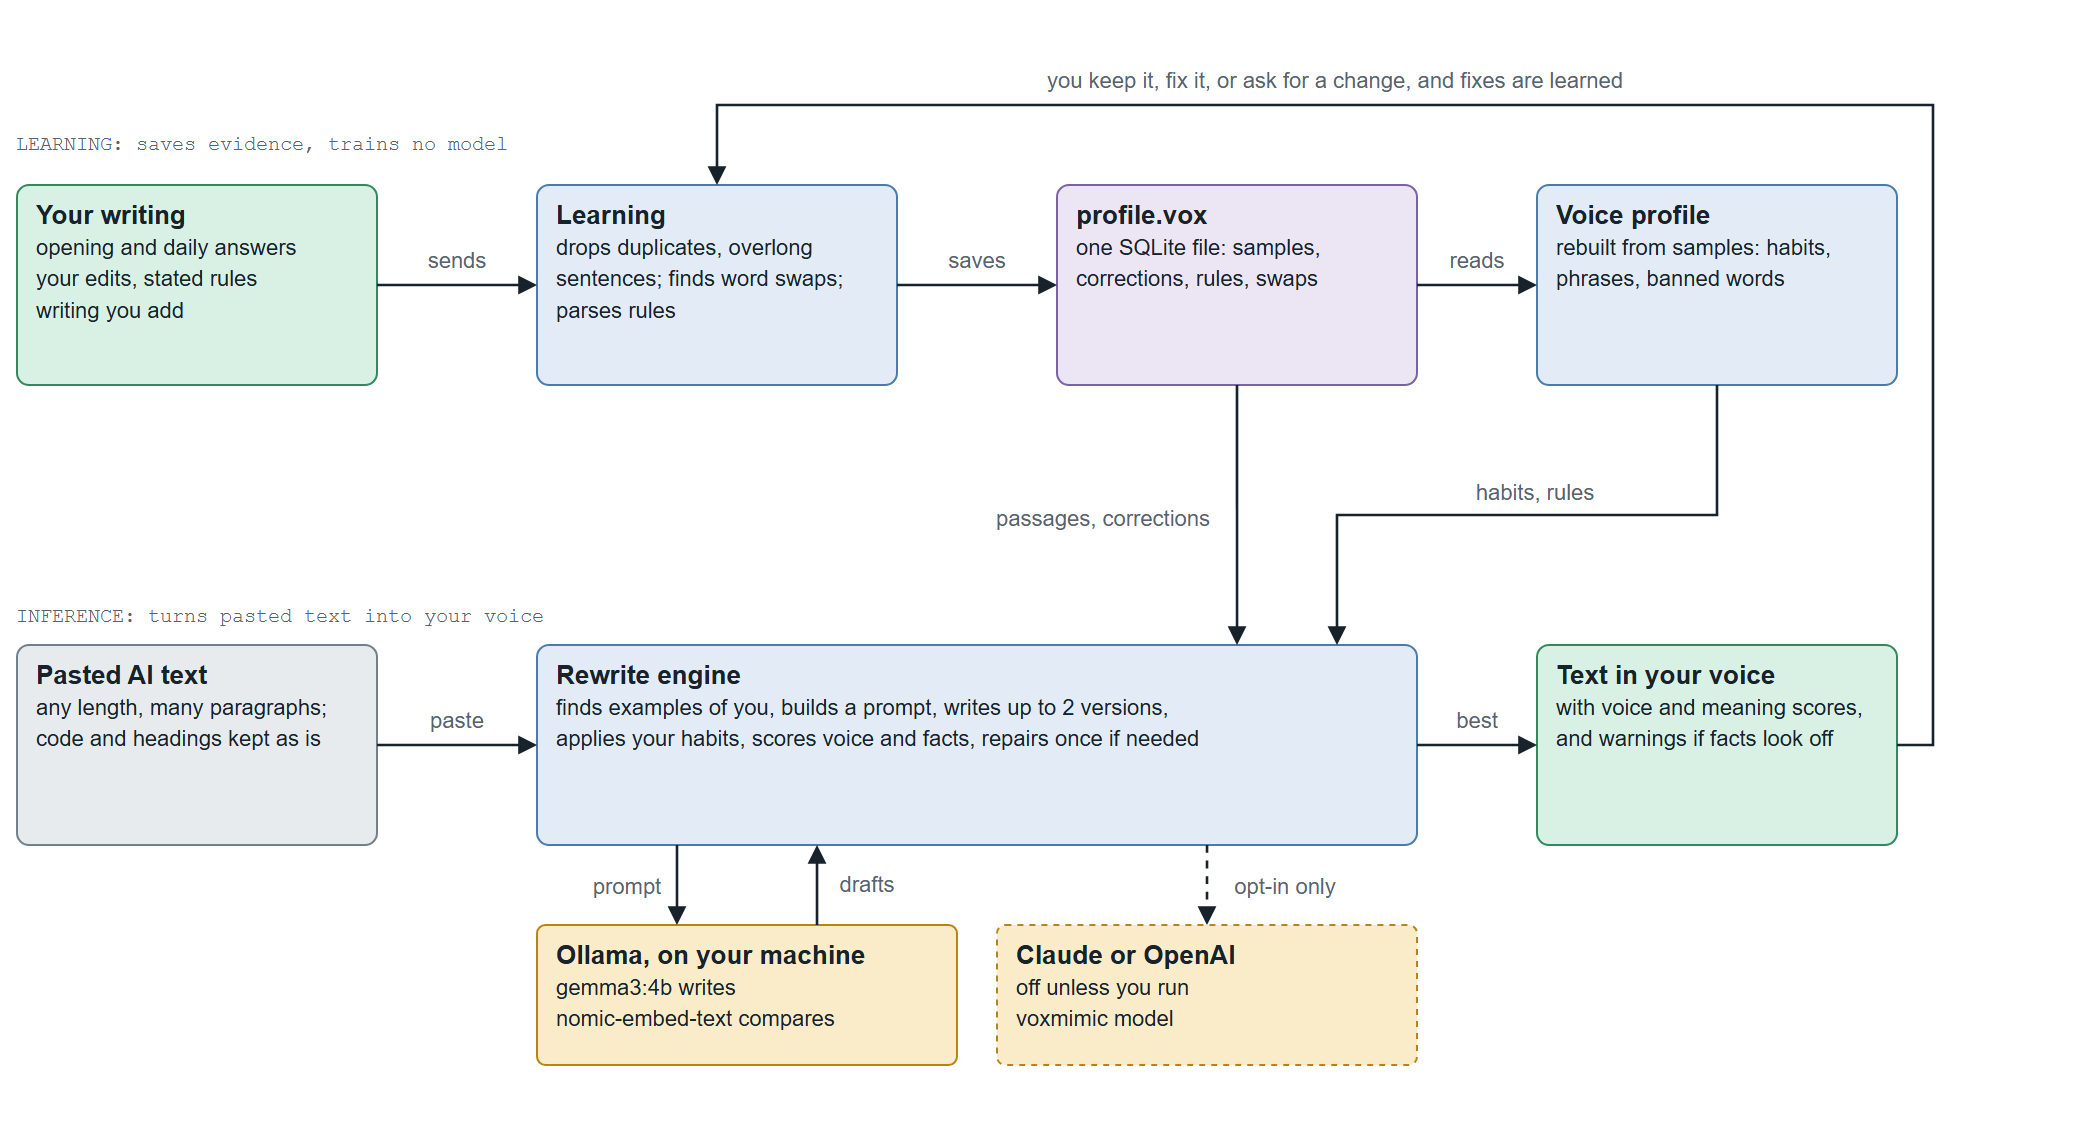

The diagram above was exported from draw.io. Its source (the exported page's mxGraphModel, read from the mxfile embedded in the PNG):
<mxGraphModel dx="1100" dy="700" grid="1" gridSize="10" guides="1" tooltips="1" connect="1" arrows="1" fold="1" page="1" pageScale="1" pageWidth="1020" pageHeight="550" background="#ffffff" math="0" shadow="0">
  <root>
    <mxCell id="0" />
    <mxCell id="1" parent="0" />
    <mxCell id="system-2" value="LEARNING: saves evidence, trains no model" style="text;html=1;whiteSpace=nowrap;align=left;verticalAlign=middle;spacing=0;fontSize=10;fontColor=#55646f;fontFamily=Courier New;" vertex="1" parent="1">
      <mxGeometry x="30" y="42" width="278.8" height="16" as="geometry" />
    </mxCell>
    <mxCell id="system-3" value="INFERENCE: turns pasted text into your voice" style="text;html=1;whiteSpace=nowrap;align=left;verticalAlign=middle;spacing=0;fontSize=10;fontColor=#55646f;fontFamily=Courier New;" vertex="1" parent="1">
      <mxGeometry x="30" y="278" width="299.20000000000005" height="16" as="geometry" />
    </mxCell>
    <mxCell id="system-4" value="&lt;b&gt;Your writing&lt;/b&gt;&lt;br&gt;&lt;font style=&quot;font-size:11px&quot;&gt;opening and daily answers&lt;br&gt;your edits, stated rules&lt;br&gt;writing you add&lt;/font&gt;" style="rounded=1;arcSize=6;whiteSpace=wrap;html=1;fillColor=#d9f1e4;strokeColor=#2f8a5f;fontColor=#17222b;align=left;verticalAlign=top;spacingLeft=8;spacingTop=1;fontSize=13;" vertex="1" parent="1">
      <mxGeometry x="30" y="70" width="180" height="100" as="geometry" />
    </mxCell>
    <mxCell id="system-5" value="&lt;b&gt;Learning&lt;/b&gt;&lt;br&gt;&lt;font style=&quot;font-size:11px&quot;&gt;drops duplicates, overlong&lt;br&gt;sentences; finds word swaps;&lt;br&gt;parses rules&lt;/font&gt;" style="rounded=1;arcSize=6;whiteSpace=wrap;html=1;fillColor=#e3ecf6;strokeColor=#4a7bb0;fontColor=#17222b;align=left;verticalAlign=top;spacingLeft=8;spacingTop=1;fontSize=13;" vertex="1" parent="1">
      <mxGeometry x="290" y="70" width="180" height="100" as="geometry" />
    </mxCell>
    <mxCell id="system-6" value="&lt;b&gt;profile.vox&lt;/b&gt;&lt;br&gt;&lt;font style=&quot;font-size:11px&quot;&gt;one SQLite file: samples,&lt;br&gt;corrections, rules, swaps&lt;/font&gt;" style="rounded=1;arcSize=6;whiteSpace=wrap;html=1;fillColor=#ece6f4;strokeColor=#7a62a8;fontColor=#17222b;align=left;verticalAlign=top;spacingLeft=8;spacingTop=1;fontSize=13;" vertex="1" parent="1">
      <mxGeometry x="550" y="70" width="180" height="100" as="geometry" />
    </mxCell>
    <mxCell id="system-7" value="&lt;b&gt;Voice profile&lt;/b&gt;&lt;br&gt;&lt;font style=&quot;font-size:11px&quot;&gt;rebuilt from samples: habits,&lt;br&gt;phrases, banned words&lt;/font&gt;" style="rounded=1;arcSize=6;whiteSpace=wrap;html=1;fillColor=#e3ecf6;strokeColor=#4a7bb0;fontColor=#17222b;align=left;verticalAlign=top;spacingLeft=8;spacingTop=1;fontSize=13;" vertex="1" parent="1">
      <mxGeometry x="790" y="70" width="180" height="100" as="geometry" />
    </mxCell>
    <mxCell id="system-8" value="&lt;b&gt;Pasted AI text&lt;/b&gt;&lt;br&gt;&lt;font style=&quot;font-size:11px&quot;&gt;any length, many paragraphs;&lt;br&gt;code and headings kept as is&lt;/font&gt;" style="rounded=1;arcSize=6;whiteSpace=wrap;html=1;fillColor=#e8ebed;strokeColor=#72808a;fontColor=#17222b;align=left;verticalAlign=top;spacingLeft=8;spacingTop=1;fontSize=13;" vertex="1" parent="1">
      <mxGeometry x="30" y="300" width="180" height="100" as="geometry" />
    </mxCell>
    <mxCell id="system-9" value="&lt;b&gt;Rewrite engine&lt;/b&gt;&lt;br&gt;&lt;font style=&quot;font-size:11px&quot;&gt;finds examples of you, builds a prompt, writes up to 2 versions,&lt;br&gt;applies your habits, scores voice and facts, repairs once if needed&lt;/font&gt;" style="rounded=1;arcSize=6;whiteSpace=wrap;html=1;fillColor=#e3ecf6;strokeColor=#4a7bb0;fontColor=#17222b;align=left;verticalAlign=top;spacingLeft=8;spacingTop=1;fontSize=13;" vertex="1" parent="1">
      <mxGeometry x="290" y="300" width="440" height="100" as="geometry" />
    </mxCell>
    <mxCell id="system-10" value="&lt;b&gt;Text in your voice&lt;/b&gt;&lt;br&gt;&lt;font style=&quot;font-size:11px&quot;&gt;with voice and meaning scores,&lt;br&gt;and warnings if facts look off&lt;/font&gt;" style="rounded=1;arcSize=6;whiteSpace=wrap;html=1;fillColor=#d9f1e4;strokeColor=#2f8a5f;fontColor=#17222b;align=left;verticalAlign=top;spacingLeft=8;spacingTop=1;fontSize=13;" vertex="1" parent="1">
      <mxGeometry x="790" y="300" width="180" height="100" as="geometry" />
    </mxCell>
    <mxCell id="system-11" value="&lt;b&gt;Ollama, on your machine&lt;/b&gt;&lt;br&gt;&lt;font style=&quot;font-size:11px&quot;&gt;gemma3:4b writes&lt;br&gt;nomic-embed-text compares&lt;/font&gt;" style="rounded=1;arcSize=6;whiteSpace=wrap;html=1;fillColor=#fbecc9;strokeColor=#b98512;fontColor=#17222b;align=left;verticalAlign=top;spacingLeft=8;spacingTop=1;fontSize=13;" vertex="1" parent="1">
      <mxGeometry x="290" y="440" width="210" height="70" as="geometry" />
    </mxCell>
    <mxCell id="system-12" value="&lt;b&gt;Claude or OpenAI&lt;/b&gt;&lt;br&gt;&lt;font style=&quot;font-size:11px&quot;&gt;off unless you run&lt;br&gt;voxmimic model&lt;/font&gt;" style="rounded=1;arcSize=6;whiteSpace=wrap;html=1;fillColor=#fbecc9;strokeColor=#b98512;fontColor=#17222b;dashed=1;align=left;verticalAlign=top;spacingLeft=8;spacingTop=1;fontSize=13;" vertex="1" parent="1">
      <mxGeometry x="520" y="440" width="210" height="70" as="geometry" />
    </mxCell>
    <mxCell id="system-13" value="sends" style="edgeStyle=none;html=1;rounded=0;endArrow=block;endFill=1;endSize=6;strokeColor=#17222b;strokeWidth=1.3;fontSize=11;fontColor=#55646f;labelBackgroundColor=#ffffff;exitX=1.0;exitY=0.5;exitDx=0;exitDy=0;exitPerimeter=0;entryX=0;entryY=0.5;entryDx=0;entryDy=0;entryPerimeter=0;" edge="1" parent="1" source="system-4" target="system-5">
      <mxGeometry relative="1" x="0.0" as="geometry">
        <mxPoint x="0.0" y="-12.0" as="offset" />
      </mxGeometry>
    </mxCell>
    <mxCell id="system-14" value="saves" style="edgeStyle=none;html=1;rounded=0;endArrow=block;endFill=1;endSize=6;strokeColor=#17222b;strokeWidth=1.3;fontSize=11;fontColor=#55646f;labelBackgroundColor=#ffffff;exitX=1.0;exitY=0.5;exitDx=0;exitDy=0;exitPerimeter=0;entryX=0;entryY=0.5;entryDx=0;entryDy=0;entryPerimeter=0;" edge="1" parent="1" source="system-5" target="system-6">
      <mxGeometry relative="1" x="0.0" as="geometry">
        <mxPoint x="0.0" y="-12.0" as="offset" />
      </mxGeometry>
    </mxCell>
    <mxCell id="system-15" value="reads" style="edgeStyle=none;html=1;rounded=0;endArrow=block;endFill=1;endSize=6;strokeColor=#17222b;strokeWidth=1.3;fontSize=11;fontColor=#55646f;labelBackgroundColor=#ffffff;exitX=1.0;exitY=0.5;exitDx=0;exitDy=0;exitPerimeter=0;entryX=0;entryY=0.5;entryDx=0;entryDy=0;entryPerimeter=0;" edge="1" parent="1" source="system-6" target="system-7">
      <mxGeometry relative="1" x="0.0" as="geometry">
        <mxPoint x="0.0" y="-12.0" as="offset" />
      </mxGeometry>
    </mxCell>
    <mxCell id="system-16" value="paste" style="edgeStyle=none;html=1;rounded=0;endArrow=block;endFill=1;endSize=6;strokeColor=#17222b;strokeWidth=1.3;fontSize=11;fontColor=#55646f;labelBackgroundColor=#ffffff;exitX=1.0;exitY=0.5;exitDx=0;exitDy=0;exitPerimeter=0;entryX=0;entryY=0.5;entryDx=0;entryDy=0;entryPerimeter=0;" edge="1" parent="1" source="system-8" target="system-9">
      <mxGeometry relative="1" x="0.0" as="geometry">
        <mxPoint x="0.0" y="-12.0" as="offset" />
      </mxGeometry>
    </mxCell>
    <mxCell id="system-17" value="best" style="edgeStyle=none;html=1;rounded=0;endArrow=block;endFill=1;endSize=6;strokeColor=#17222b;strokeWidth=1.3;fontSize=11;fontColor=#55646f;labelBackgroundColor=#ffffff;exitX=1.0;exitY=0.5;exitDx=0;exitDy=0;exitPerimeter=0;entryX=0;entryY=0.5;entryDx=0;entryDy=0;entryPerimeter=0;" edge="1" parent="1" source="system-9" target="system-10">
      <mxGeometry relative="1" x="0.0" as="geometry">
        <mxPoint x="0.0" y="-12.0" as="offset" />
      </mxGeometry>
    </mxCell>
    <mxCell id="system-18" value="passages, corrections" style="edgeStyle=none;html=1;rounded=0;endArrow=block;endFill=1;endSize=6;strokeColor=#17222b;strokeWidth=1.3;fontSize=11;fontColor=#55646f;labelBackgroundColor=#ffffff;exitX=0.5;exitY=1.0;exitDx=0;exitDy=0;exitPerimeter=0;entryX=0.7955;entryY=0;entryDx=0;entryDy=0;entryPerimeter=0;" edge="1" parent="1" source="system-6" target="system-9">
      <mxGeometry relative="1" x="0.0312" as="geometry">
        <mxPoint x="-66.8" y="0.0" as="offset" />
      </mxGeometry>
    </mxCell>
    <mxCell id="system-19" value="habits, rules" style="edgeStyle=none;html=1;rounded=0;endArrow=block;endFill=1;endSize=6;strokeColor=#17222b;strokeWidth=1.3;fontSize=11;fontColor=#55646f;labelBackgroundColor=#ffffff;exitX=0.5;exitY=1.0;exitDx=0;exitDy=0;exitPerimeter=0;entryX=0.9091;entryY=0;entryDx=0;entryDy=0;entryPerimeter=0;" edge="1" parent="1" source="system-7" target="system-9">
      <mxGeometry relative="1" x="-0.0252" as="geometry">
        <mxPoint x="0.0" y="-11.0" as="offset" />
        <Array as="points">
          <mxPoint x="880" y="235" />
          <mxPoint x="690" y="235" />
        </Array>
      </mxGeometry>
    </mxCell>
    <mxCell id="system-20" value="you keep it, fix it, or ask for a change, and fixes are learned" style="edgeStyle=none;html=1;rounded=0;endArrow=block;endFill=1;endSize=6;strokeColor=#17222b;strokeWidth=1.3;fontSize=11;fontColor=#55646f;labelBackgroundColor=#ffffff;exitX=1.0;exitY=0.5;exitDx=0;exitDy=0;exitPerimeter=0;entryX=0.5;entryY=0;entryDx=0;entryDy=0;entryPerimeter=0;" edge="1" parent="1" source="system-10" target="system-5">
      <mxGeometry relative="1" x="0.2927" as="geometry">
        <mxPoint x="0.0" y="-12.0" as="offset" />
        <Array as="points">
          <mxPoint x="988" y="350" />
          <mxPoint x="988" y="30" />
          <mxPoint x="380" y="30" />
        </Array>
      </mxGeometry>
    </mxCell>
    <mxCell id="system-21" value="prompt" style="edgeStyle=none;html=1;rounded=0;endArrow=block;endFill=1;endSize=6;strokeColor=#17222b;strokeWidth=1.3;fontSize=11;fontColor=#55646f;labelBackgroundColor=#ffffff;exitX=0.1591;exitY=1.0;exitDx=0;exitDy=0;exitPerimeter=0;entryX=0.3333;entryY=0;entryDx=0;entryDy=0;entryPerimeter=0;" edge="1" parent="1" source="system-9" target="system-11">
      <mxGeometry relative="1" x="0.0526" as="geometry">
        <mxPoint x="-24.8" y="0.0" as="offset" />
      </mxGeometry>
    </mxCell>
    <mxCell id="system-22" value="drafts" style="edgeStyle=none;html=1;rounded=0;endArrow=block;endFill=1;endSize=6;strokeColor=#17222b;strokeWidth=1.3;fontSize=11;fontColor=#55646f;labelBackgroundColor=#ffffff;exitX=0.6667;exitY=0;exitDx=0;exitDy=0;exitPerimeter=0;entryX=0.3182;entryY=1;entryDx=0;entryDy=0;entryPerimeter=0;" edge="1" parent="1" source="system-11" target="system-9">
      <mxGeometry relative="1" x="0.0" as="geometry">
        <mxPoint x="24.8" y="0.0" as="offset" />
      </mxGeometry>
    </mxCell>
    <mxCell id="system-23" value="opt-in only" style="edgeStyle=none;html=1;rounded=0;endArrow=block;endFill=1;endSize=6;strokeColor=#17222b;strokeWidth=1.3;fontSize=11;fontColor=#55646f;labelBackgroundColor=#ffffff;dashed=1;exitX=0.7614;exitY=1.0;exitDx=0;exitDy=0;exitPerimeter=0;entryX=0.5;entryY=0;entryDx=0;entryDy=0;entryPerimeter=0;" edge="1" parent="1" source="system-9" target="system-12">
      <mxGeometry relative="1" x="0.0526" as="geometry">
        <mxPoint x="38.8" y="0.0" as="offset" />
      </mxGeometry>
    </mxCell>
  </root>
</mxGraphModel>